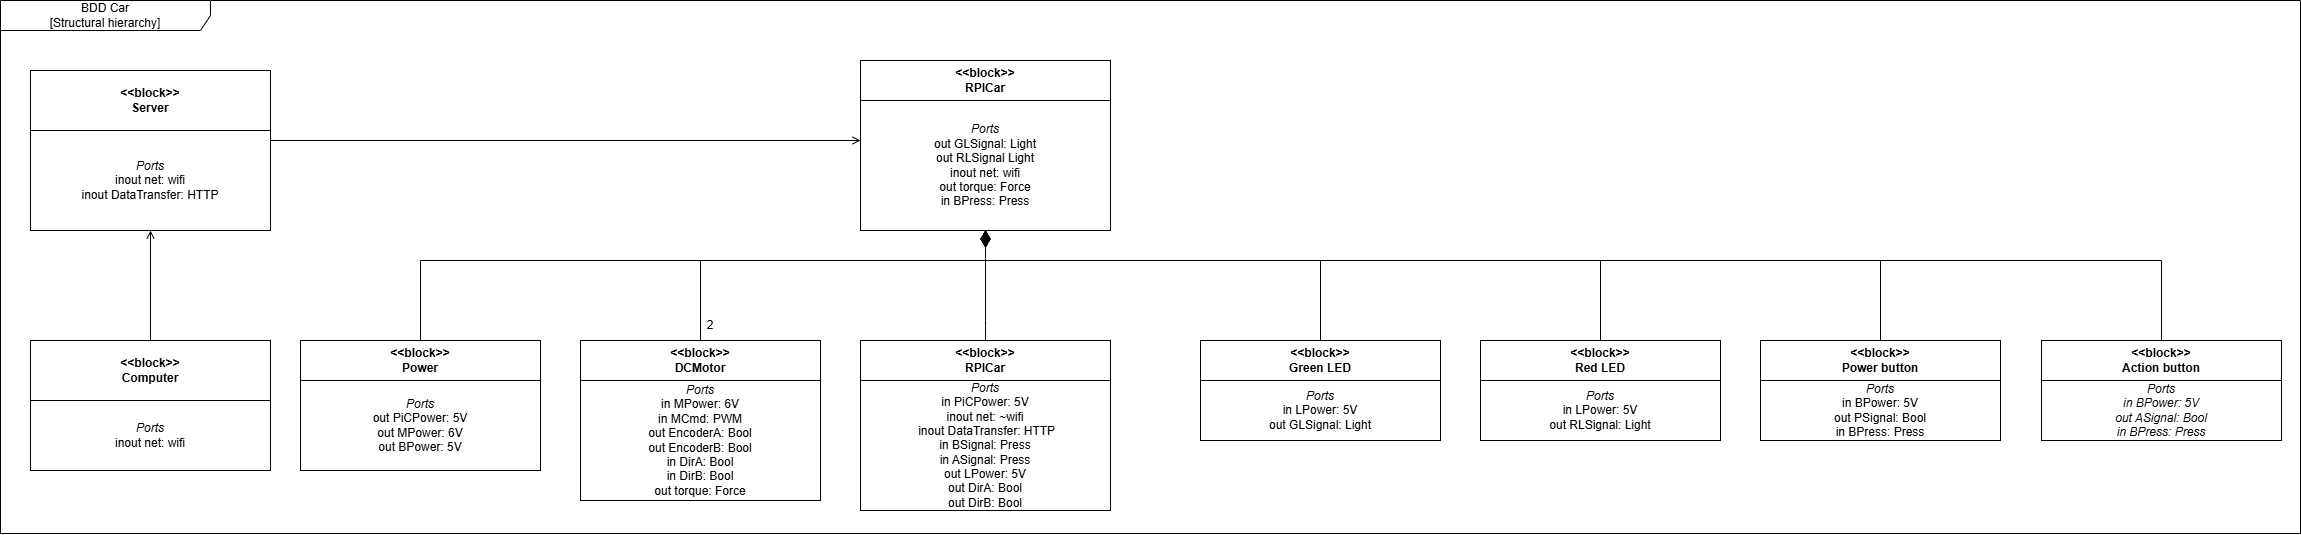

The diagram above was exported from draw.io. Its source (the exported page's mxGraphModel, read from the mxfile embedded in the PNG):
<mxGraphModel dx="2467" dy="1430" grid="0" gridSize="10" guides="0" tooltips="1" connect="1" arrows="1" fold="1" page="0" pageScale="1" pageWidth="827" pageHeight="1169" math="0" shadow="0">
  <root>
    <mxCell id="0" />
    <mxCell id="1" parent="0" />
    <mxCell id="KWPYwZrwrahIIFEnHCYf-4" value="" style="fontStyle=1;align=center;verticalAlign=middle;childLayout=stackLayout;horizontal=1;horizontalStack=0;resizeParent=1;resizeParentMax=0;resizeLast=0;marginBottom=0;" parent="1" vertex="1">
      <mxGeometry x="400" y="240" width="250" height="170" as="geometry" />
    </mxCell>
    <mxCell id="KWPYwZrwrahIIFEnHCYf-5" value="&amp;lt;&amp;lt;block&amp;gt;&amp;gt;&lt;br&gt;RPICar" style="html=1;align=center;spacing=0;verticalAlign=middle;strokeColor=none;fillColor=none;whiteSpace=wrap;fontStyle=1;" parent="KWPYwZrwrahIIFEnHCYf-4" vertex="1">
      <mxGeometry width="250" height="40" as="geometry" />
    </mxCell>
    <mxCell id="KWPYwZrwrahIIFEnHCYf-83" value="&lt;i&gt;Ports&lt;/i&gt;&lt;br&gt;in PiCPower: 5V&lt;br&gt;inout net: ~wifi&lt;div&gt;&amp;nbsp;inout DataTransfer: HTTP&lt;/div&gt;&lt;div&gt;in BSignal: Press&lt;br&gt;in ASignal: Press&lt;br&gt;out LPower: 5V&lt;/div&gt;&lt;div&gt;out DirA: B&lt;span style=&quot;color: rgba(0, 0, 0, 0); font-family: monospace; font-size: 0px; text-align: start; text-wrap-mode: nowrap; background-color: transparent;&quot;&gt;%3CmxGraphModel%3E%3Croot%3E%3CmxCell%20id%3D%220%22%2F%3E%3CmxCell%20id%3D%221%22%20parent%3D%220%22%2F%3E%3CmxCell%20id%3D%222%22%20value%3D%22GLPower%3A%205V%22%20style%3D%22text%3Bhtml%3D1%3BwhiteSpace%3Dwrap%3BstrokeColor%3Dnone%3BfillColor%3Dnone%3Balign%3Dcenter%3BverticalAlign%3Dmiddle%3Brounded%3D0%3B%22%20vertex%3D%221%22%20parent%3D%221%22%3E%3CmxGeometry%20x%3D%22-90%22%20y%3D%22400%22%20width%3D%2260%22%20height%3D%2230%22%20as%3D%22geometry%22%2F%3E%3C%2FmxCell%3E%3C%2Froot%3E%3C%2FmxGraphModel%3EBBB&lt;/span&gt;&lt;span style=&quot;background-color: transparent; color: light-dark(rgb(0, 0, 0), rgb(255, 255, 255));&quot;&gt;ool&lt;br&gt;out DirB: Bool&lt;/span&gt;&lt;/div&gt;" style="rounded=0;whiteSpace=wrap;html=1;" parent="KWPYwZrwrahIIFEnHCYf-4" vertex="1">
      <mxGeometry y="40" width="250" height="130" as="geometry" />
    </mxCell>
    <mxCell id="KWPYwZrwrahIIFEnHCYf-9" value="" style="fontStyle=1;align=center;verticalAlign=middle;childLayout=stackLayout;horizontal=1;horizontalStack=0;resizeParent=1;resizeParentMax=0;resizeLast=0;marginBottom=0;" parent="1" vertex="1">
      <mxGeometry x="-430" y="-30" width="240" height="160" as="geometry" />
    </mxCell>
    <mxCell id="KWPYwZrwrahIIFEnHCYf-10" value="&amp;lt;&amp;lt;block&amp;gt;&amp;gt;&lt;br&gt;Server" style="html=1;align=center;spacing=0;verticalAlign=middle;strokeColor=none;fillColor=none;whiteSpace=wrap;fontStyle=1;" parent="KWPYwZrwrahIIFEnHCYf-9" vertex="1">
      <mxGeometry width="240" height="60" as="geometry" />
    </mxCell>
    <mxCell id="KWPYwZrwrahIIFEnHCYf-70" value="&lt;i&gt;Ports&lt;/i&gt;&lt;br&gt;inout net: wifi&lt;br&gt;inout DataTransfer: HTTP" style="rounded=0;whiteSpace=wrap;html=1;" parent="KWPYwZrwrahIIFEnHCYf-9" vertex="1">
      <mxGeometry y="60" width="240" height="100" as="geometry" />
    </mxCell>
    <mxCell id="KWPYwZrwrahIIFEnHCYf-17" value="" style="fontStyle=1;align=center;verticalAlign=middle;childLayout=stackLayout;horizontal=1;horizontalStack=0;resizeParent=1;resizeParentMax=0;resizeLast=0;marginBottom=0;" parent="1" vertex="1">
      <mxGeometry x="-160" y="240" width="240" height="130" as="geometry" />
    </mxCell>
    <mxCell id="KWPYwZrwrahIIFEnHCYf-18" value="&amp;lt;&amp;lt;block&amp;gt;&amp;gt;&lt;br&gt;Power" style="html=1;align=center;spacing=0;verticalAlign=middle;strokeColor=none;fillColor=none;whiteSpace=wrap;fontStyle=1;" parent="KWPYwZrwrahIIFEnHCYf-17" vertex="1">
      <mxGeometry width="240" height="40" as="geometry" />
    </mxCell>
    <mxCell id="KWPYwZrwrahIIFEnHCYf-71" value="&lt;i&gt;Ports&lt;/i&gt;&lt;br&gt;out PiCPower: 5V&lt;br&gt;out MPower: 6V&lt;div&gt;out BPower: 5V&lt;/div&gt;" style="rounded=0;whiteSpace=wrap;html=1;" parent="KWPYwZrwrahIIFEnHCYf-17" vertex="1">
      <mxGeometry y="40" width="240" height="90" as="geometry" />
    </mxCell>
    <mxCell id="KWPYwZrwrahIIFEnHCYf-21" value="" style="fontStyle=1;align=center;verticalAlign=middle;childLayout=stackLayout;horizontal=1;horizontalStack=0;resizeParent=1;resizeParentMax=0;resizeLast=0;marginBottom=0;" parent="1" vertex="1">
      <mxGeometry x="120" y="240" width="240" height="160" as="geometry" />
    </mxCell>
    <mxCell id="KWPYwZrwrahIIFEnHCYf-22" value="&amp;lt;&amp;lt;block&amp;gt;&amp;gt;&lt;br&gt;DCMotor" style="html=1;align=center;spacing=0;verticalAlign=middle;strokeColor=none;fillColor=none;whiteSpace=wrap;fontStyle=1;" parent="KWPYwZrwrahIIFEnHCYf-21" vertex="1">
      <mxGeometry width="240" height="40" as="geometry" />
    </mxCell>
    <mxCell id="KWPYwZrwrahIIFEnHCYf-73" value="&lt;i&gt;Ports&lt;/i&gt;&lt;div&gt;in MPower: 6V&lt;br&gt;in MCmd: PWM&lt;/div&gt;&lt;div&gt;out EncoderA: Bool&lt;br&gt;out EncoderB: Bool&lt;br&gt;in DirA: Bool&lt;br&gt;in DirB: Bool&lt;/div&gt;&lt;div&gt;out torque: Force&lt;/div&gt;" style="rounded=0;whiteSpace=wrap;html=1;" parent="KWPYwZrwrahIIFEnHCYf-21" vertex="1">
      <mxGeometry y="40" width="240" height="120" as="geometry" />
    </mxCell>
    <mxCell id="KWPYwZrwrahIIFEnHCYf-25" value="" style="fontStyle=1;align=center;verticalAlign=middle;childLayout=stackLayout;horizontal=1;horizontalStack=0;resizeParent=1;resizeParentMax=0;resizeLast=0;marginBottom=0;" parent="1" vertex="1">
      <mxGeometry x="740" y="240" width="240" height="100" as="geometry" />
    </mxCell>
    <mxCell id="KWPYwZrwrahIIFEnHCYf-26" value="&amp;lt;&amp;lt;block&amp;gt;&amp;gt;&lt;br&gt;Green LED" style="html=1;align=center;spacing=0;verticalAlign=middle;strokeColor=none;fillColor=none;whiteSpace=wrap;fontStyle=1;" parent="KWPYwZrwrahIIFEnHCYf-25" vertex="1">
      <mxGeometry width="240" height="40" as="geometry" />
    </mxCell>
    <mxCell id="KWPYwZrwrahIIFEnHCYf-74" value="&lt;i&gt;Ports&lt;/i&gt;&lt;br&gt;in LPower: 5V&lt;div&gt;out GLSignal: Light&lt;/div&gt;" style="rounded=0;whiteSpace=wrap;html=1;" parent="KWPYwZrwrahIIFEnHCYf-25" vertex="1">
      <mxGeometry y="40" width="240" height="60" as="geometry" />
    </mxCell>
    <mxCell id="KWPYwZrwrahIIFEnHCYf-29" value="" style="fontStyle=1;align=center;verticalAlign=middle;childLayout=stackLayout;horizontal=1;horizontalStack=0;resizeParent=1;resizeParentMax=0;resizeLast=0;marginBottom=0;" parent="1" vertex="1">
      <mxGeometry x="1020" y="240" width="240" height="100" as="geometry" />
    </mxCell>
    <mxCell id="KWPYwZrwrahIIFEnHCYf-30" value="&amp;lt;&amp;lt;block&amp;gt;&amp;gt;&lt;br&gt;Red LED" style="html=1;align=center;spacing=0;verticalAlign=middle;strokeColor=none;fillColor=none;whiteSpace=wrap;fontStyle=1;" parent="KWPYwZrwrahIIFEnHCYf-29" vertex="1">
      <mxGeometry width="240" height="40" as="geometry" />
    </mxCell>
    <mxCell id="KWPYwZrwrahIIFEnHCYf-75" value="&lt;i&gt;Ports&lt;/i&gt;&lt;br&gt;in LPower: 5V&lt;div&gt;out RLSignal: Light&lt;/div&gt;" style="rounded=0;whiteSpace=wrap;html=1;" parent="KWPYwZrwrahIIFEnHCYf-29" vertex="1">
      <mxGeometry y="40" width="240" height="60" as="geometry" />
    </mxCell>
    <mxCell id="KWPYwZrwrahIIFEnHCYf-33" value="" style="fontStyle=1;align=center;verticalAlign=middle;childLayout=stackLayout;horizontal=1;horizontalStack=0;resizeParent=1;resizeParentMax=0;resizeLast=0;marginBottom=0;" parent="1" vertex="1">
      <mxGeometry x="1300" y="240" width="240" height="100" as="geometry" />
    </mxCell>
    <mxCell id="KWPYwZrwrahIIFEnHCYf-34" value="&amp;lt;&amp;lt;block&amp;gt;&amp;gt;&lt;br&gt;Power button" style="html=1;align=center;spacing=0;verticalAlign=middle;strokeColor=none;fillColor=none;whiteSpace=wrap;fontStyle=1;" parent="KWPYwZrwrahIIFEnHCYf-33" vertex="1">
      <mxGeometry width="240" height="40" as="geometry" />
    </mxCell>
    <mxCell id="KWPYwZrwrahIIFEnHCYf-76" value="&lt;i&gt;Ports&lt;/i&gt;&lt;br&gt;in BPower: 5V&lt;div&gt;out PSignal: Bool&lt;br&gt;in BPress: Press&lt;i&gt;&lt;/i&gt;&lt;/div&gt;" style="rounded=0;whiteSpace=wrap;html=1;" parent="KWPYwZrwrahIIFEnHCYf-33" vertex="1">
      <mxGeometry y="40" width="240" height="60" as="geometry" />
    </mxCell>
    <mxCell id="KWPYwZrwrahIIFEnHCYf-37" value="" style="fontStyle=1;align=center;verticalAlign=middle;childLayout=stackLayout;horizontal=1;horizontalStack=0;resizeParent=1;resizeParentMax=0;resizeLast=0;marginBottom=0;" parent="1" vertex="1">
      <mxGeometry x="1581" y="240" width="240" height="100" as="geometry" />
    </mxCell>
    <mxCell id="KWPYwZrwrahIIFEnHCYf-38" value="&amp;lt;&amp;lt;block&amp;gt;&amp;gt;&lt;br&gt;Action button" style="html=1;align=center;spacing=0;verticalAlign=middle;strokeColor=none;fillColor=none;whiteSpace=wrap;fontStyle=1;" parent="KWPYwZrwrahIIFEnHCYf-37" vertex="1">
      <mxGeometry width="240" height="40" as="geometry" />
    </mxCell>
    <mxCell id="KWPYwZrwrahIIFEnHCYf-80" value="" style="fontStyle=1;align=center;verticalAlign=middle;childLayout=stackLayout;horizontal=1;horizontalStack=0;resizeParent=1;resizeParentMax=0;resizeLast=0;marginBottom=0;" parent="KWPYwZrwrahIIFEnHCYf-37" vertex="1">
      <mxGeometry y="40" width="240" height="60" as="geometry" />
    </mxCell>
    <mxCell id="KWPYwZrwrahIIFEnHCYf-82" value="&lt;i&gt;Ports&lt;br&gt;in BPower: 5V&lt;/i&gt;&lt;div&gt;&lt;i&gt;out ASignal: Bool&lt;br&gt;in BPress: Press&lt;/i&gt;&lt;/div&gt;" style="rounded=0;whiteSpace=wrap;html=1;" parent="KWPYwZrwrahIIFEnHCYf-80" vertex="1">
      <mxGeometry width="240" height="60" as="geometry" />
    </mxCell>
    <mxCell id="KWPYwZrwrahIIFEnHCYf-48" value="" style="align=right;html=1;verticalAlign=bottom;endArrow=none;startArrow=diamondThin;startSize=14;startFill=1;edgeStyle=none;rounded=0;entryX=0.5;entryY=0;entryDx=0;entryDy=0;exitX=0.5;exitY=1;exitDx=0;exitDy=0;" parent="1" source="zvbVH8z96_KACGhiscGp-12" target="KWPYwZrwrahIIFEnHCYf-18" edge="1">
      <mxGeometry x="1" relative="1" as="geometry">
        <mxPoint x="520" y="130" as="sourcePoint" />
        <mxPoint x="-110" y="110" as="targetPoint" />
        <Array as="points">
          <mxPoint x="525" y="160" />
          <mxPoint x="-40" y="160" />
        </Array>
      </mxGeometry>
    </mxCell>
    <mxCell id="KWPYwZrwrahIIFEnHCYf-49" value="" style="resizable=0;html=1;align=left;verticalAlign=top;labelBackgroundColor=none;fontSize=10" parent="KWPYwZrwrahIIFEnHCYf-48" connectable="0" vertex="1">
      <mxGeometry x="-1" relative="1" as="geometry" />
    </mxCell>
    <mxCell id="KWPYwZrwrahIIFEnHCYf-50" value="" style="resizable=0;html=1;align=right;verticalAlign=top;labelBackgroundColor=none;fontSize=10" parent="KWPYwZrwrahIIFEnHCYf-48" connectable="0" vertex="1">
      <mxGeometry x="1" relative="1" as="geometry" />
    </mxCell>
    <mxCell id="KWPYwZrwrahIIFEnHCYf-51" value="" style="align=right;html=1;verticalAlign=bottom;endArrow=none;startArrow=diamondThin;startSize=14;startFill=1;edgeStyle=none;rounded=0;exitX=0.5;exitY=1;exitDx=0;exitDy=0;entryX=0.5;entryY=0;entryDx=0;entryDy=0;" parent="1" source="zvbVH8z96_KACGhiscGp-12" target="KWPYwZrwrahIIFEnHCYf-22" edge="1">
      <mxGeometry x="1" relative="1" as="geometry">
        <mxPoint x="520" y="130" as="sourcePoint" />
        <mxPoint x="320" y="200" as="targetPoint" />
        <Array as="points">
          <mxPoint x="525" y="160" />
          <mxPoint x="240" y="160" />
        </Array>
      </mxGeometry>
    </mxCell>
    <mxCell id="KWPYwZrwrahIIFEnHCYf-52" value="" style="resizable=0;html=1;align=left;verticalAlign=top;labelBackgroundColor=none;fontSize=10" parent="KWPYwZrwrahIIFEnHCYf-51" connectable="0" vertex="1">
      <mxGeometry x="-1" relative="1" as="geometry" />
    </mxCell>
    <mxCell id="KWPYwZrwrahIIFEnHCYf-53" value="" style="resizable=0;html=1;align=right;verticalAlign=top;labelBackgroundColor=none;fontSize=10" parent="KWPYwZrwrahIIFEnHCYf-51" connectable="0" vertex="1">
      <mxGeometry x="1" relative="1" as="geometry" />
    </mxCell>
    <mxCell id="KWPYwZrwrahIIFEnHCYf-54" value="" style="align=right;html=1;verticalAlign=bottom;endArrow=none;startArrow=diamondThin;startSize=14;startFill=1;edgeStyle=none;rounded=0;exitX=0.5;exitY=1;exitDx=0;exitDy=0;entryX=0.5;entryY=0;entryDx=0;entryDy=0;" parent="1" source="zvbVH8z96_KACGhiscGp-12" target="KWPYwZrwrahIIFEnHCYf-26" edge="1">
      <mxGeometry x="1" relative="1" as="geometry">
        <mxPoint x="520" y="130" as="sourcePoint" />
        <mxPoint x="790" y="180" as="targetPoint" />
        <Array as="points">
          <mxPoint x="525" y="160" />
          <mxPoint x="860" y="160" />
        </Array>
      </mxGeometry>
    </mxCell>
    <mxCell id="KWPYwZrwrahIIFEnHCYf-55" value="" style="resizable=0;html=1;align=left;verticalAlign=top;labelBackgroundColor=none;fontSize=10" parent="KWPYwZrwrahIIFEnHCYf-54" connectable="0" vertex="1">
      <mxGeometry x="-1" relative="1" as="geometry" />
    </mxCell>
    <mxCell id="KWPYwZrwrahIIFEnHCYf-56" value="" style="resizable=0;html=1;align=right;verticalAlign=top;labelBackgroundColor=none;fontSize=10" parent="KWPYwZrwrahIIFEnHCYf-54" connectable="0" vertex="1">
      <mxGeometry x="1" relative="1" as="geometry" />
    </mxCell>
    <mxCell id="KWPYwZrwrahIIFEnHCYf-57" value="" style="align=right;html=1;verticalAlign=bottom;endArrow=none;startArrow=diamondThin;startSize=14;startFill=1;edgeStyle=none;rounded=0;exitX=0.5;exitY=1;exitDx=0;exitDy=0;entryX=0.5;entryY=0;entryDx=0;entryDy=0;" parent="1" source="zvbVH8z96_KACGhiscGp-12" target="KWPYwZrwrahIIFEnHCYf-30" edge="1">
      <mxGeometry x="1" relative="1" as="geometry">
        <mxPoint x="520" y="130" as="sourcePoint" />
        <mxPoint x="980" y="170" as="targetPoint" />
        <Array as="points">
          <mxPoint x="525" y="160" />
          <mxPoint x="800" y="160" />
          <mxPoint x="1140" y="160" />
        </Array>
      </mxGeometry>
    </mxCell>
    <mxCell id="KWPYwZrwrahIIFEnHCYf-58" value="" style="resizable=0;html=1;align=left;verticalAlign=top;labelBackgroundColor=none;fontSize=10" parent="KWPYwZrwrahIIFEnHCYf-57" connectable="0" vertex="1">
      <mxGeometry x="-1" relative="1" as="geometry" />
    </mxCell>
    <mxCell id="KWPYwZrwrahIIFEnHCYf-59" value="" style="resizable=0;html=1;align=right;verticalAlign=top;labelBackgroundColor=none;fontSize=10" parent="KWPYwZrwrahIIFEnHCYf-57" connectable="0" vertex="1">
      <mxGeometry x="1" relative="1" as="geometry" />
    </mxCell>
    <mxCell id="KWPYwZrwrahIIFEnHCYf-60" value="" style="align=right;html=1;verticalAlign=bottom;endArrow=none;startArrow=diamondThin;startSize=14;startFill=1;edgeStyle=none;rounded=0;exitX=0.5;exitY=1;exitDx=0;exitDy=0;entryX=0.5;entryY=0;entryDx=0;entryDy=0;" parent="1" source="zvbVH8z96_KACGhiscGp-12" target="KWPYwZrwrahIIFEnHCYf-34" edge="1">
      <mxGeometry x="1" relative="1" as="geometry">
        <mxPoint x="520" y="130" as="sourcePoint" />
        <mxPoint x="1180" y="140" as="targetPoint" />
        <Array as="points">
          <mxPoint x="525" y="160" />
          <mxPoint x="1080" y="160" />
          <mxPoint x="1420" y="160" />
        </Array>
      </mxGeometry>
    </mxCell>
    <mxCell id="KWPYwZrwrahIIFEnHCYf-61" value="" style="resizable=0;html=1;align=left;verticalAlign=top;labelBackgroundColor=none;fontSize=10" parent="KWPYwZrwrahIIFEnHCYf-60" connectable="0" vertex="1">
      <mxGeometry x="-1" relative="1" as="geometry" />
    </mxCell>
    <mxCell id="KWPYwZrwrahIIFEnHCYf-62" value="" style="resizable=0;html=1;align=right;verticalAlign=top;labelBackgroundColor=none;fontSize=10" parent="KWPYwZrwrahIIFEnHCYf-60" connectable="0" vertex="1">
      <mxGeometry x="1" relative="1" as="geometry" />
    </mxCell>
    <mxCell id="KWPYwZrwrahIIFEnHCYf-63" value="" style="align=right;html=1;verticalAlign=bottom;endArrow=none;startArrow=diamondThin;startSize=14;startFill=1;edgeStyle=none;rounded=0;exitX=0.5;exitY=1;exitDx=0;exitDy=0;entryX=0.5;entryY=0;entryDx=0;entryDy=0;" parent="1" source="zvbVH8z96_KACGhiscGp-12" target="KWPYwZrwrahIIFEnHCYf-38" edge="1">
      <mxGeometry x="1" relative="1" as="geometry">
        <mxPoint x="520" y="130" as="sourcePoint" />
        <mxPoint x="1370" y="70" as="targetPoint" />
        <Array as="points">
          <mxPoint x="525" y="160" />
          <mxPoint x="1701" y="160" />
        </Array>
      </mxGeometry>
    </mxCell>
    <mxCell id="KWPYwZrwrahIIFEnHCYf-64" value="" style="resizable=0;html=1;align=left;verticalAlign=top;labelBackgroundColor=none;fontSize=10" parent="KWPYwZrwrahIIFEnHCYf-63" connectable="0" vertex="1">
      <mxGeometry x="-1" relative="1" as="geometry" />
    </mxCell>
    <mxCell id="KWPYwZrwrahIIFEnHCYf-65" value="" style="resizable=0;html=1;align=right;verticalAlign=top;labelBackgroundColor=none;fontSize=10" parent="KWPYwZrwrahIIFEnHCYf-63" connectable="0" vertex="1">
      <mxGeometry x="1" relative="1" as="geometry" />
    </mxCell>
    <mxCell id="KWPYwZrwrahIIFEnHCYf-85" value="BDD Car&lt;br&gt;[Structural hierarchy]" style="shape=umlFrame;whiteSpace=wrap;html=1;pointerEvents=0;width=210;height=30;" parent="1" vertex="1">
      <mxGeometry x="-460" y="-100" width="2300" height="533" as="geometry" />
    </mxCell>
    <mxCell id="zvbVH8z96_KACGhiscGp-1" value="" style="fontStyle=1;align=center;verticalAlign=middle;childLayout=stackLayout;horizontal=1;horizontalStack=0;resizeParent=1;resizeParentMax=0;resizeLast=0;marginBottom=0;" parent="1" vertex="1">
      <mxGeometry x="-430" y="240" width="240" height="130" as="geometry" />
    </mxCell>
    <mxCell id="zvbVH8z96_KACGhiscGp-2" value="&amp;lt;&amp;lt;block&amp;gt;&amp;gt;&lt;br&gt;Computer" style="html=1;align=center;spacing=0;verticalAlign=middle;strokeColor=none;fillColor=none;whiteSpace=wrap;fontStyle=1;" parent="zvbVH8z96_KACGhiscGp-1" vertex="1">
      <mxGeometry width="240" height="60" as="geometry" />
    </mxCell>
    <mxCell id="zvbVH8z96_KACGhiscGp-3" value="&lt;i&gt;Ports&lt;/i&gt;&lt;br&gt;inout net: wifi" style="rounded=0;whiteSpace=wrap;html=1;" parent="zvbVH8z96_KACGhiscGp-1" vertex="1">
      <mxGeometry y="60" width="240" height="70" as="geometry" />
    </mxCell>
    <mxCell id="zvbVH8z96_KACGhiscGp-7" style="edgeStyle=orthogonalEdgeStyle;rounded=0;orthogonalLoop=1;jettySize=auto;html=1;exitX=0.5;exitY=0;exitDx=0;exitDy=0;entryX=0.5;entryY=1;entryDx=0;entryDy=0;endArrow=open;endFill=0;" parent="1" source="zvbVH8z96_KACGhiscGp-2" target="KWPYwZrwrahIIFEnHCYf-70" edge="1">
      <mxGeometry relative="1" as="geometry" />
    </mxCell>
    <mxCell id="zvbVH8z96_KACGhiscGp-8" style="edgeStyle=orthogonalEdgeStyle;rounded=0;orthogonalLoop=1;jettySize=auto;html=1;exitX=1;exitY=0;exitDx=0;exitDy=0;endArrow=open;endFill=0;" parent="1" source="KWPYwZrwrahIIFEnHCYf-70" edge="1">
      <mxGeometry relative="1" as="geometry">
        <mxPoint x="400" y="40" as="targetPoint" />
        <Array as="points">
          <mxPoint x="-190" y="40" />
        </Array>
      </mxGeometry>
    </mxCell>
    <mxCell id="zvbVH8z96_KACGhiscGp-9" value="2" style="text;html=1;whiteSpace=wrap;strokeColor=none;fillColor=none;align=center;verticalAlign=middle;rounded=0;" parent="1" vertex="1">
      <mxGeometry x="220" y="210" width="60" height="30" as="geometry" />
    </mxCell>
    <mxCell id="zvbVH8z96_KACGhiscGp-10" value="" style="fontStyle=1;align=center;verticalAlign=middle;childLayout=stackLayout;horizontal=1;horizontalStack=0;resizeParent=1;resizeParentMax=0;resizeLast=0;marginBottom=0;" parent="1" vertex="1">
      <mxGeometry x="400" y="-40" width="250" height="170" as="geometry" />
    </mxCell>
    <mxCell id="zvbVH8z96_KACGhiscGp-11" value="&amp;lt;&amp;lt;block&amp;gt;&amp;gt;&lt;br&gt;RPICar" style="html=1;align=center;spacing=0;verticalAlign=middle;strokeColor=none;fillColor=none;whiteSpace=wrap;fontStyle=1;" parent="zvbVH8z96_KACGhiscGp-10" vertex="1">
      <mxGeometry width="250" height="40" as="geometry" />
    </mxCell>
    <mxCell id="zvbVH8z96_KACGhiscGp-12" value="&lt;div&gt;&lt;i&gt;Ports&lt;/i&gt;&lt;/div&gt;out GLSignal: Light&lt;div&gt;out RLSignal Light&lt;/div&gt;&lt;div&gt;inout net: wifi&lt;/div&gt;&lt;div&gt;out torque: Force&lt;/div&gt;&lt;div&gt;in BPress: Press&lt;i&gt;&lt;/i&gt;&lt;/div&gt;" style="rounded=0;whiteSpace=wrap;html=1;" parent="zvbVH8z96_KACGhiscGp-10" vertex="1">
      <mxGeometry y="40" width="250" height="130" as="geometry" />
    </mxCell>
    <mxCell id="zvbVH8z96_KACGhiscGp-13" value="" style="align=right;html=1;verticalAlign=bottom;endArrow=none;startArrow=diamondThin;startSize=14;startFill=1;edgeStyle=none;rounded=0;exitX=0.5;exitY=1;exitDx=0;exitDy=0;entryX=0.5;entryY=0;entryDx=0;entryDy=0;" parent="1" source="zvbVH8z96_KACGhiscGp-12" target="KWPYwZrwrahIIFEnHCYf-5" edge="1">
      <mxGeometry x="1" relative="1" as="geometry">
        <mxPoint x="530" y="190" as="sourcePoint" />
        <mxPoint x="1711" y="300" as="targetPoint" />
        <Array as="points">
          <mxPoint x="525" y="220" />
        </Array>
      </mxGeometry>
    </mxCell>
    <mxCell id="zvbVH8z96_KACGhiscGp-14" value="" style="resizable=0;html=1;align=left;verticalAlign=top;labelBackgroundColor=none;fontSize=10" parent="zvbVH8z96_KACGhiscGp-13" connectable="0" vertex="1">
      <mxGeometry x="-1" relative="1" as="geometry" />
    </mxCell>
    <mxCell id="zvbVH8z96_KACGhiscGp-15" value="" style="resizable=0;html=1;align=right;verticalAlign=top;labelBackgroundColor=none;fontSize=10" parent="zvbVH8z96_KACGhiscGp-13" connectable="0" vertex="1">
      <mxGeometry x="1" relative="1" as="geometry" />
    </mxCell>
  </root>
</mxGraphModel>